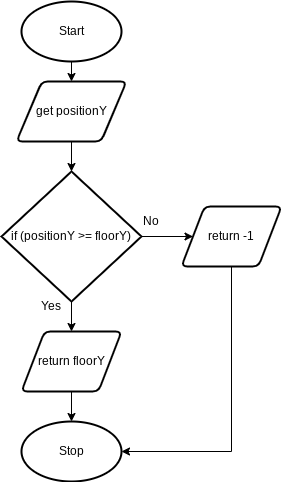

The diagram above was exported from draw.io. Its source (the exported page's mxGraphModel, read from the mxfile embedded in the PNG):
<mxGraphModel dx="258" dy="401" grid="1" gridSize="10" guides="1" tooltips="1" connect="1" arrows="1" fold="1" page="1" pageScale="1" pageWidth="827" pageHeight="1169" math="0" shadow="0">
  <root>
    <mxCell id="0" />
    <mxCell id="1" parent="0" />
    <mxCell id="4" style="edgeStyle=none;html=1;exitX=0.5;exitY=1;exitDx=0;exitDy=0;exitPerimeter=0;entryX=0.5;entryY=0;entryDx=0;entryDy=0;" edge="1" parent="1" source="2" target="3">
      <mxGeometry relative="1" as="geometry" />
    </mxCell>
    <mxCell id="2" value="Start" style="strokeWidth=2;html=1;shape=mxgraph.flowchart.start_1;whiteSpace=wrap;" vertex="1" parent="1">
      <mxGeometry x="100" y="40" width="100" height="60" as="geometry" />
    </mxCell>
    <mxCell id="6" style="edgeStyle=none;html=1;exitX=0.5;exitY=1;exitDx=0;exitDy=0;entryX=0.5;entryY=0;entryDx=0;entryDy=0;entryPerimeter=0;" edge="1" parent="1" source="3" target="5">
      <mxGeometry relative="1" as="geometry" />
    </mxCell>
    <mxCell id="3" value="get positionY" style="shape=parallelogram;html=1;strokeWidth=2;perimeter=parallelogramPerimeter;whiteSpace=wrap;rounded=1;arcSize=12;size=0.23;" vertex="1" parent="1">
      <mxGeometry x="95" y="120" width="110" height="60" as="geometry" />
    </mxCell>
    <mxCell id="8" style="edgeStyle=none;html=1;exitX=0.5;exitY=1;exitDx=0;exitDy=0;exitPerimeter=0;entryX=0.5;entryY=0;entryDx=0;entryDy=0;" edge="1" parent="1" source="5" target="7">
      <mxGeometry relative="1" as="geometry" />
    </mxCell>
    <mxCell id="11" style="edgeStyle=none;html=1;exitX=1;exitY=0.5;exitDx=0;exitDy=0;exitPerimeter=0;entryX=0;entryY=0.5;entryDx=0;entryDy=0;" edge="1" parent="1" source="5" target="9">
      <mxGeometry relative="1" as="geometry" />
    </mxCell>
    <mxCell id="5" value="if (positionY &amp;gt;= floorY)" style="strokeWidth=2;html=1;shape=mxgraph.flowchart.decision;whiteSpace=wrap;" vertex="1" parent="1">
      <mxGeometry x="80" y="210" width="140" height="130" as="geometry" />
    </mxCell>
    <mxCell id="14" style="edgeStyle=none;html=1;exitX=0.5;exitY=1;exitDx=0;exitDy=0;entryX=0.5;entryY=0;entryDx=0;entryDy=0;entryPerimeter=0;" edge="1" parent="1" source="7" target="12">
      <mxGeometry relative="1" as="geometry" />
    </mxCell>
    <mxCell id="7" value="return floorY" style="shape=parallelogram;html=1;strokeWidth=2;perimeter=parallelogramPerimeter;whiteSpace=wrap;rounded=1;arcSize=12;size=0.23;" vertex="1" parent="1">
      <mxGeometry x="100" y="370" width="100" height="60" as="geometry" />
    </mxCell>
    <mxCell id="15" style="edgeStyle=orthogonalEdgeStyle;html=1;exitX=0.5;exitY=1;exitDx=0;exitDy=0;entryX=1;entryY=0.5;entryDx=0;entryDy=0;entryPerimeter=0;rounded=0;" edge="1" parent="1" source="9" target="12">
      <mxGeometry relative="1" as="geometry" />
    </mxCell>
    <mxCell id="9" value="return -1" style="shape=parallelogram;html=1;strokeWidth=2;perimeter=parallelogramPerimeter;whiteSpace=wrap;rounded=1;arcSize=12;size=0.23;" vertex="1" parent="1">
      <mxGeometry x="260" y="245" width="100" height="60" as="geometry" />
    </mxCell>
    <mxCell id="12" value="Stop" style="strokeWidth=2;html=1;shape=mxgraph.flowchart.start_1;whiteSpace=wrap;" vertex="1" parent="1">
      <mxGeometry x="100" y="460" width="100" height="60" as="geometry" />
    </mxCell>
    <mxCell id="16" value="Yes" style="text;html=1;strokeColor=none;fillColor=none;align=center;verticalAlign=middle;whiteSpace=wrap;rounded=0;" vertex="1" parent="1">
      <mxGeometry x="110" y="330" width="40" height="30" as="geometry" />
    </mxCell>
    <mxCell id="17" value="No" style="text;html=1;strokeColor=none;fillColor=none;align=center;verticalAlign=middle;whiteSpace=wrap;rounded=0;" vertex="1" parent="1">
      <mxGeometry x="210" y="245" width="40" height="30" as="geometry" />
    </mxCell>
  </root>
</mxGraphModel>